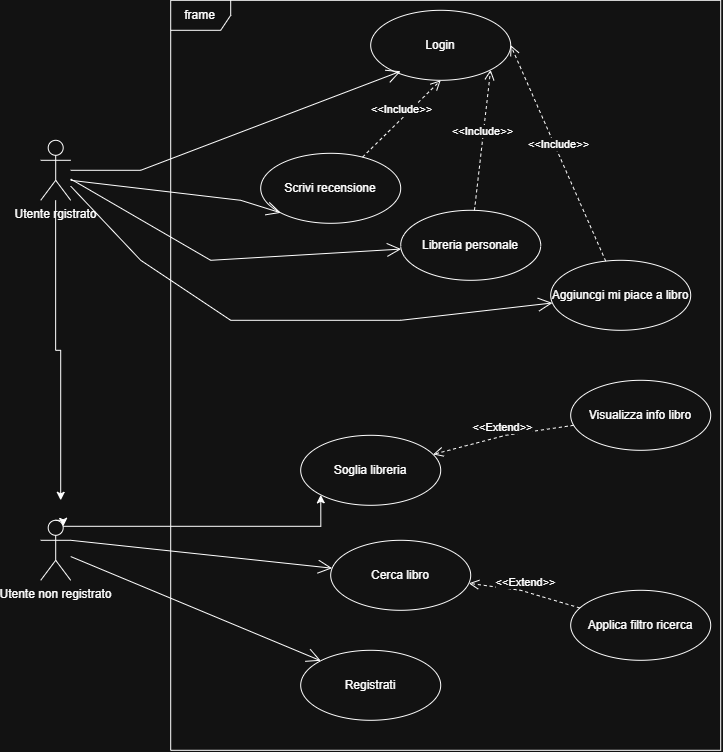

The diagram above was exported from draw.io. Its source (the exported page's mxGraphModel, read from the mxfile embedded in the PNG):
<mxGraphModel dx="1664" dy="848" grid="1" gridSize="10" guides="1" tooltips="1" connect="1" arrows="1" fold="1" page="1" pageScale="1" pageWidth="827" pageHeight="1169" math="0" shadow="0">
  <root>
    <mxCell id="0" />
    <mxCell id="1" parent="0" />
    <mxCell id="iugyRRcpqGHpI4BMxhXg-2" parent="1" style="ellipse;whiteSpace=wrap;html=1;" value="Login" vertex="1">
      <mxGeometry height="70" width="140" x="430" y="90" as="geometry" />
    </mxCell>
    <mxCell id="iugyRRcpqGHpI4BMxhXg-24" edge="1" parent="1" source="iugyRRcpqGHpI4BMxhXg-3" style="edgeStyle=orthogonalEdgeStyle;rounded=0;orthogonalLoop=1;jettySize=auto;html=1;">
      <mxGeometry relative="1" as="geometry">
        <mxPoint x="120" y="580" as="targetPoint" />
      </mxGeometry>
    </mxCell>
    <mxCell id="iugyRRcpqGHpI4BMxhXg-3" parent="1" style="shape=umlActor;verticalLabelPosition=bottom;verticalAlign=top;html=1;" value="Utente rgistrato" vertex="1">
      <mxGeometry height="60" width="30" x="100" y="220" as="geometry" />
    </mxCell>
    <mxCell id="iugyRRcpqGHpI4BMxhXg-7" parent="1" style="shape=umlFrame;whiteSpace=wrap;html=1;pointerEvents=0;" value="frame" vertex="1">
      <mxGeometry height="750" width="550" x="230" y="80" as="geometry" />
    </mxCell>
    <mxCell id="YoHybuk5KhBLJwXhatha-7" edge="1" parent="1" source="iugyRRcpqGHpI4BMxhXg-10" style="edgeStyle=orthogonalEdgeStyle;rounded=0;orthogonalLoop=1;jettySize=auto;html=1;exitX=0.75;exitY=0.1;exitDx=0;exitDy=0;exitPerimeter=0;entryX=0;entryY=1;entryDx=0;entryDy=0;" target="iugyRRcpqGHpI4BMxhXg-23">
      <mxGeometry relative="1" as="geometry" />
    </mxCell>
    <mxCell id="iugyRRcpqGHpI4BMxhXg-10" parent="1" style="shape=umlActor;verticalLabelPosition=bottom;verticalAlign=top;html=1;" value="Utente non registrato" vertex="1">
      <mxGeometry height="60" width="30" x="100" y="600" as="geometry" />
    </mxCell>
    <mxCell id="iugyRRcpqGHpI4BMxhXg-14" parent="1" style="ellipse;whiteSpace=wrap;html=1;" value="Registrati" vertex="1">
      <mxGeometry height="70" width="140" x="360" y="730" as="geometry" />
    </mxCell>
    <mxCell id="iugyRRcpqGHpI4BMxhXg-20" edge="1" parent="1" source="iugyRRcpqGHpI4BMxhXg-10" style="endArrow=open;endFill=1;endSize=12;html=1;rounded=0;entryX=0;entryY=0;entryDx=0;entryDy=0;" target="iugyRRcpqGHpI4BMxhXg-14" value="">
      <mxGeometry relative="1" width="160" as="geometry">
        <Array as="points" />
        <mxPoint x="330" y="390" as="sourcePoint" />
        <mxPoint x="490" y="390" as="targetPoint" />
      </mxGeometry>
    </mxCell>
    <mxCell id="iugyRRcpqGHpI4BMxhXg-21" edge="1" parent="1" source="iugyRRcpqGHpI4BMxhXg-3" style="endArrow=open;endFill=1;endSize=12;html=1;rounded=0;entryX=0.214;entryY=0.871;entryDx=0;entryDy=0;entryPerimeter=0;" target="iugyRRcpqGHpI4BMxhXg-2" value="">
      <mxGeometry relative="1" width="160" as="geometry">
        <Array as="points">
          <mxPoint x="200" y="250" />
        </Array>
        <mxPoint x="140" y="374" as="sourcePoint" />
        <mxPoint x="261" y="410" as="targetPoint" />
      </mxGeometry>
    </mxCell>
    <mxCell id="iugyRRcpqGHpI4BMxhXg-23" parent="1" style="ellipse;whiteSpace=wrap;html=1;" value="Soglia libreria" vertex="1">
      <mxGeometry height="70" width="140" x="360" y="515" as="geometry" />
    </mxCell>
    <mxCell id="iugyRRcpqGHpI4BMxhXg-25" edge="1" parent="1" source="iugyRRcpqGHpI4BMxhXg-10" style="edgeStyle=orthogonalEdgeStyle;rounded=0;orthogonalLoop=1;jettySize=auto;html=1;innerLoopWaypoints=1;exitX=0.5;exitY=0;exitDx=0;exitDy=0;exitPerimeter=0;entryX=0.75;entryY=0.1;entryDx=0;entryDy=0;entryPerimeter=0;" target="iugyRRcpqGHpI4BMxhXg-10">
      <mxGeometry relative="1" as="geometry" />
    </mxCell>
    <mxCell id="iugyRRcpqGHpI4BMxhXg-29" parent="1" style="ellipse;whiteSpace=wrap;html=1;" value="Visualizza info libro" vertex="1">
      <mxGeometry height="70" width="140" x="630" y="460" as="geometry" />
    </mxCell>
    <mxCell id="YoHybuk5KhBLJwXhatha-3" edge="1" parent="1" source="iugyRRcpqGHpI4BMxhXg-29" style="html=1;verticalAlign=bottom;endArrow=open;dashed=1;endSize=8;edgeStyle=sequenceEdgeStyle;libavoidRouting=0;curved=0;rounded=0;" target="iugyRRcpqGHpI4BMxhXg-23" value="&amp;lt;&amp;lt;Extend&amp;gt;&amp;gt;">
      <mxGeometry relative="1" as="geometry">
        <Array as="points">
          <mxPoint x="450" y="470" />
        </Array>
        <mxPoint x="480" y="395" as="sourcePoint" />
        <mxPoint x="400" y="395" as="targetPoint" />
      </mxGeometry>
    </mxCell>
    <mxCell id="YoHybuk5KhBLJwXhatha-5" parent="1" style="ellipse;whiteSpace=wrap;html=1;" value="Aggiuncgi mi piace a libro" vertex="1">
      <mxGeometry height="70" width="140" x="610" y="340" as="geometry" />
    </mxCell>
    <mxCell id="YoHybuk5KhBLJwXhatha-9" edge="1" parent="1" source="YoHybuk5KhBLJwXhatha-5" style="html=1;verticalAlign=bottom;endArrow=open;dashed=1;endSize=8;edgeStyle=sequenceEdgeStyle;libavoidRouting=0;curved=0;rounded=0;entryX=1;entryY=0.5;entryDx=0;entryDy=0;" target="iugyRRcpqGHpI4BMxhXg-2" value="&amp;lt;&amp;lt;Include&amp;gt;&amp;gt;">
      <mxGeometry relative="1" as="geometry">
        <Array as="points">
          <mxPoint x="431.5" y="195" />
        </Array>
        <mxPoint x="473" y="295.3200593598108" as="sourcePoint" />
        <mxPoint x="340" y="365.3200593598108" as="targetPoint" />
      </mxGeometry>
    </mxCell>
    <mxCell id="YoHybuk5KhBLJwXhatha-10" parent="1" style="ellipse;whiteSpace=wrap;html=1;" value="Scrivi recensione" vertex="1">
      <mxGeometry height="70" width="140" x="320" y="233" as="geometry" />
    </mxCell>
    <mxCell id="YoHybuk5KhBLJwXhatha-11" parent="1" style="ellipse;whiteSpace=wrap;html=1;" value="Libreria personale" vertex="1">
      <mxGeometry height="70" width="140" x="460" y="290" as="geometry" />
    </mxCell>
    <mxCell id="YoHybuk5KhBLJwXhatha-12" edge="1" parent="1" source="YoHybuk5KhBLJwXhatha-10" style="html=1;verticalAlign=bottom;endArrow=open;dashed=1;endSize=8;edgeStyle=sequenceEdgeStyle;libavoidRouting=0;curved=0;rounded=0;entryX=0.5;entryY=1;entryDx=0;entryDy=0;" target="iugyRRcpqGHpI4BMxhXg-2" value="&amp;lt;&amp;lt;Include&amp;gt;&amp;gt;">
      <mxGeometry relative="1" as="geometry">
        <Array as="points">
          <mxPoint x="425" y="230" />
        </Array>
        <mxPoint x="530" y="610" as="sourcePoint" />
        <mxPoint x="440" y="610" as="targetPoint" />
      </mxGeometry>
    </mxCell>
    <mxCell id="YoHybuk5KhBLJwXhatha-13" edge="1" parent="1" source="YoHybuk5KhBLJwXhatha-11" style="html=1;verticalAlign=bottom;endArrow=open;dashed=1;endSize=8;edgeStyle=sequenceEdgeStyle;libavoidRouting=0;curved=0;rounded=0;entryX=1;entryY=1;entryDx=0;entryDy=0;" target="iugyRRcpqGHpI4BMxhXg-2" value="&amp;lt;&amp;lt;Include&amp;gt;&amp;gt;">
      <mxGeometry relative="1" as="geometry">
        <Array as="points">
          <mxPoint x="489.9593533704701" y="219.53631348283534" />
        </Array>
        <mxPoint x="610" y="600" as="sourcePoint" />
        <mxPoint x="520" y="600" as="targetPoint" />
      </mxGeometry>
    </mxCell>
    <mxCell id="YoHybuk5KhBLJwXhatha-14" parent="1" style="ellipse;whiteSpace=wrap;html=1;" value="Cerca libro" vertex="1">
      <mxGeometry height="70" width="140" x="390" y="620" as="geometry" />
    </mxCell>
    <mxCell id="YoHybuk5KhBLJwXhatha-15" parent="1" style="ellipse;whiteSpace=wrap;html=1;" value="Applica filtro ricerca" vertex="1">
      <mxGeometry height="70" width="140" x="630" y="670" as="geometry" />
    </mxCell>
    <mxCell id="YoHybuk5KhBLJwXhatha-16" edge="1" parent="1" source="YoHybuk5KhBLJwXhatha-15" style="html=1;verticalAlign=bottom;endArrow=open;dashed=1;endSize=8;edgeStyle=sequenceEdgeStyle;libavoidRouting=0;curved=0;rounded=0;" target="YoHybuk5KhBLJwXhatha-14" value="&amp;lt;&amp;lt;Extend&amp;gt;&amp;gt;">
      <mxGeometry relative="1" as="geometry">
        <Array as="points">
          <mxPoint x="489.2877480557886" y="562.4612506477408" />
        </Array>
        <mxPoint x="520" y="485" as="sourcePoint" />
        <mxPoint x="440" y="485" as="targetPoint" />
      </mxGeometry>
    </mxCell>
    <mxCell id="YoHybuk5KhBLJwXhatha-17" edge="1" parent="1" source="iugyRRcpqGHpI4BMxhXg-10" style="endArrow=open;endFill=1;endSize=12;html=1;rounded=0;exitX=1;exitY=0.3333333333333333;exitDx=0;exitDy=0;exitPerimeter=0;" target="YoHybuk5KhBLJwXhatha-14" value="">
      <mxGeometry relative="1" width="160" as="geometry">
        <Array as="points" />
        <mxPoint x="430" y="700" as="sourcePoint" />
        <mxPoint x="560" y="736" as="targetPoint" />
      </mxGeometry>
    </mxCell>
    <mxCell id="YoHybuk5KhBLJwXhatha-18" edge="1" parent="1" source="iugyRRcpqGHpI4BMxhXg-3" style="endArrow=open;endFill=1;endSize=12;html=1;rounded=0;" target="YoHybuk5KhBLJwXhatha-11" value="">
      <mxGeometry relative="1" width="160" as="geometry">
        <Array as="points">
          <mxPoint x="270" y="340" />
        </Array>
        <mxPoint x="190" y="359" as="sourcePoint" />
        <mxPoint x="340" y="330" as="targetPoint" />
      </mxGeometry>
    </mxCell>
    <mxCell id="YoHybuk5KhBLJwXhatha-19" edge="1" parent="1" source="iugyRRcpqGHpI4BMxhXg-3" style="endArrow=open;endFill=1;endSize=12;html=1;rounded=0;" target="YoHybuk5KhBLJwXhatha-5" value="">
      <mxGeometry relative="1" width="160" as="geometry">
        <Array as="points">
          <mxPoint x="200" y="340" />
          <mxPoint x="290" y="400" />
          <mxPoint x="460" y="400" />
        </Array>
        <mxPoint x="220" y="400" as="sourcePoint" />
        <mxPoint x="379" y="493" as="targetPoint" />
      </mxGeometry>
    </mxCell>
    <mxCell id="YoHybuk5KhBLJwXhatha-20" edge="1" parent="1" style="endArrow=open;endFill=1;endSize=12;html=1;rounded=0;entryX=0;entryY=1;entryDx=0;entryDy=0;" target="YoHybuk5KhBLJwXhatha-10" value="">
      <mxGeometry relative="1" width="160" as="geometry">
        <Array as="points">
          <mxPoint x="300" y="280" />
        </Array>
        <mxPoint x="130" y="260" as="sourcePoint" />
        <mxPoint x="639" y="473" as="targetPoint" />
      </mxGeometry>
    </mxCell>
  </root>
</mxGraphModel>